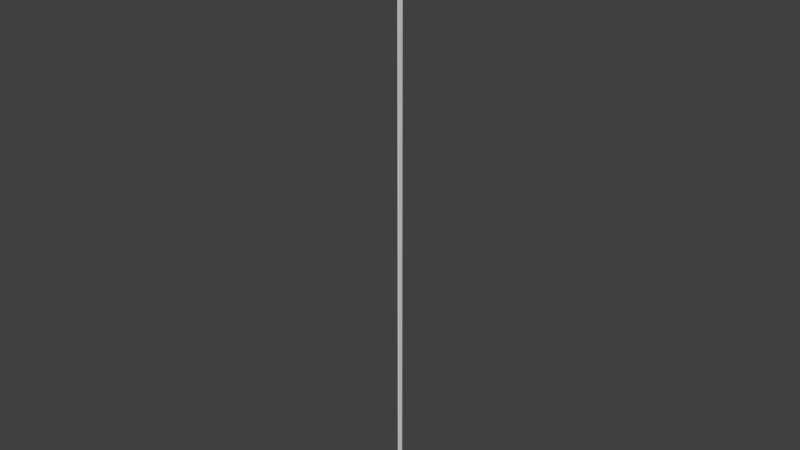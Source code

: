 # Source: 19.blend  (saved by Blender 2.76.0; exported with 4.5.12 LTS)
import bpy
from mathutils import Matrix  # noqa: F401  (used for matrix-valued properties, if any)

bpy.ops.wm.read_factory_settings(use_empty=True)
scene = bpy.context.scene
scene.name = 'Scene'

# ---- collections
col_collection_1 = bpy.data.collections.new('Collection 1'); scene.collection.children.link(col_collection_1)

# ---- world
world_world = bpy.data.worlds.new('World'); scene.world = world_world
world_world.color = (0.05088, 0.05088, 0.05088)
world_world.use_sun_shadow = False
world_world.sun_shadow_jitter_overblur = 0.0
world_world.cycles.sampling_method = 'MANUAL'
world_world.cycles.sample_map_resolution = 256

# ---- meshes
me_cube = bpy.data.meshes.new('Cube')
me_cube.from_pydata([(-100.0, -100.0, -100.0), (-100.0, -100.0, 100.0), (-100.0, 100.0, -100.0), (-100.0, 100.0, 100.0), (100.0, -100.0, -100.0), (100.0, -100.0, 100.0), (100.0, 100.0, -100.0), (100.0, 100.0, 100.0)], [], [(1, 3, 2, 0), (3, 7, 6, 2), (7, 5, 4, 6), (5, 1, 0, 4), (0, 2, 6, 4), (5, 7, 3, 1)])
_uv = me_cube.uv_layers.new(name='UVMap')
_uv.uv.foreach_set('vector', [0.2538, 28.56, 0.7462, 28.56, 0.7462, -27.56, 0.2538, -27.56, 0.7462, 28.56, 0.7489, 28.87, 0.7489, -27.87, 0.7462, -27.56, 0.7489, 28.87, 0.2511, 28.87, 0.2511, -27.87, 0.7489, -27.87, 0.2511, 28.87, 0.2538, 28.56, 0.2538, -27.56, 0.2511, -27.87, 0.2538, -27.56, 0.7462, -27.56, 0.7489, -27.87, 0.2511, -27.87, 0.2511, 28.87, 0.7489, 28.87, 0.7462, 28.56, 0.2538, 28.56])
me_cube.use_remesh_preserve_volume = False
me_cube.use_remesh_preserve_attributes = False
me_cube.use_mirror_vertex_groups = False
me_cube.update()

# ---- objects
ob_cube = bpy.data.objects.new('Cube', me_cube)

# ---- transforms, parenting, visibility, modifiers, constraints
ob_cube.location = (0.0, 0.0, 2850.0)
ob_cube.scale = (0.05, 0.25, 28.5)
ob_cube.lineart.crease_threshold = 0.0

# ---- collection membership
col_collection_1.objects.link(ob_cube)

# ---- scene / render settings (as saved in the file)
scene.frame_start = 1; scene.frame_end = 250; scene.frame_set(1)
scene.render.engine = 'CYCLES'
scene.render.resolution_percentage = 50
scene.render.dither_intensity = 0.0
scene.cycles.use_denoising = False
scene.cycles.samples = 10
scene.cycles.sampling_pattern = 'TABULATED_SOBOL'
scene.cycles.light_sampling_threshold = 0.0
scene.cycles.use_adaptive_sampling = False
scene.cycles.use_light_tree = False
scene.cycles.blur_glossy = 0.0
scene.cycles.pixel_filter_type = 'GAUSSIAN'
scene.cycles.sample_clamp_indirect = 0.0
scene.view_settings.view_transform = 'Standard'
scene.unit_settings.scale_length = 0.01
bpy.context.view_layer.update()

# ---- added for rendering (the .blend has no active camera and no usable light): camera, sun
cam_auto = bpy.data.cameras.new('AutoCamera')
cam_auto.lens = 50.0
cam_auto.sensor_width = 36.0
cam_auto.clip_end = 92558.2
ob_auto_camera = bpy.data.objects.new('AutoCamera', cam_auto)
scene.collection.objects.link(ob_auto_camera)
ob_auto_camera.location = (5273.99, -6328.79, 7069.19)
ob_auto_camera.rotation_euler = (1.09748, -7.21219e-08, 0.694738)
scene.camera = ob_auto_camera
light_auto_sun = bpy.data.lights.new('AutoSun', 'SUN')
light_auto_sun.energy = 3.0
light_auto_sun.angle = 0.0523599
ob_auto_sun = bpy.data.objects.new('AutoSun', light_auto_sun)
scene.collection.objects.link(ob_auto_sun)
ob_auto_sun.rotation_euler = (0.872665, 0.174533, 0.523599)
bpy.context.view_layer.update()
